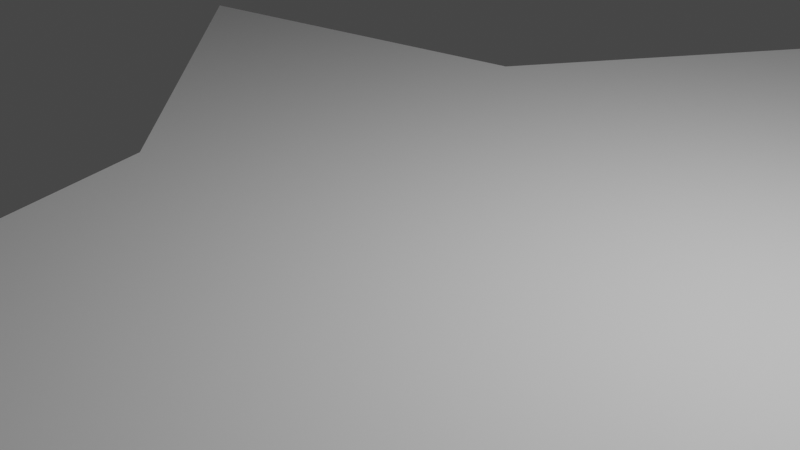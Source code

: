 # Source: Terrain.blend  (saved by Blender 3.4.6; exported with 4.5.12 LTS)
import bpy
from mathutils import Matrix  # noqa: F401  (used for matrix-valued properties, if any)

bpy.ops.wm.read_factory_settings(use_empty=True)
scene = bpy.context.scene
scene.name = 'Scene'

# ---- collections
col_collection = bpy.data.collections.new('Collection'); scene.collection.children.link(col_collection)

# ---- world
world_world = bpy.data.worlds.new('World'); scene.world = world_world
world_world.use_nodes = True; world_world.node_tree.nodes.clear()
_N = world_world.node_tree.nodes; _L = world_world.node_tree.links
n0 = _N.new('ShaderNodeOutputWorld'); n0.name = 'World Output'; n0.location = (300, 300)
n1 = _N.new('ShaderNodeBackground'); n1.name = 'Background'; n1.location = (10, 300)
n1.inputs[0].default_value = (0.05088, 0.05088, 0.05088, 1.0)
_L.new(n1.outputs[0], n0.inputs[0])
n0.is_active_output = True
world_world.color = (0.05088, 0.05088, 0.05088)
world_world.use_sun_shadow = False
world_world.sun_shadow_jitter_overblur = 0.0

# ---- cameras
cam_camera = bpy.data.cameras.new('Camera')
cam_camera.clip_end = 100.0
cam_camera.ortho_scale = 7.314

# ---- lights
light_light = bpy.data.lights.new('Light', 'POINT')
light_light.transmission_factor = 0.0
light_light.energy = 1000.0
light_light.shadow_soft_size = 0.1
light_light.shadow_maximum_resolution = 0.006
light_light.use_absolute_resolution = True

# ---- meshes
me_plane = bpy.data.meshes.new('Plane')
me_plane.from_pydata([(0.4862, -1.0, 0.0), (1.0, -0.6763, 0.0), (0.2086, 0.008603, 0.0), (0.7247, 0.8109, 0.0), (-0.05545, -1.107, 0.0), (-0.3331, -0.09871, 0.0), (-0.2513, 0.443, 0.0), (-0.793, 0.3357, 0.0), (-0.3302, 0.4929, -0.2504), (0.2648, 1.245, 0.0), (0.7503, 0.9489, 0.0), (0.2903, 1.383, 0.0), (-0.8719, 0.3855, -0.2504), (-0.4174, 0.9331, -0.4556), (-0.9591, 0.8258, -0.4556), (1.0, -0.6763, 0.1736), (0.7247, 0.8109, 0.1736), (1.0, -0.6763, 0.0), (0.7247, 0.8109, 0.0), (1.0, -0.6763, 0.1736), (0.7247, 0.8109, 0.1736), (1.035, -0.6508, -0.006768), (0.7592, 0.8365, -0.006768), (1.035, -0.6508, 0.1668), (0.7592, 0.8365, 0.1668)], [], [(0, 1, 3, 2), (0, 2, 5, 4), (5, 2, 6, 7), (6, 2, 3, 9), (9, 3, 10, 11), (7, 6, 8, 12), (12, 8, 13, 14), (15, 16, 20, 19), (17, 19, 23, 21), (3, 1, 17, 18), (16, 3, 18, 20), (1, 15, 19, 17), (22, 21, 23, 24), (19, 20, 24, 23), (20, 18, 22, 24), (18, 17, 21, 22), (19, 17, 18, 20)])
_uv = me_plane.uv_layers.new(name='UVMap')
_uv.uv.foreach_set('vector', [0.0, 0.0, 1.0, 0.0, 1.0, 1.0, 0.0, 1.0, 0.0, 0.0, 0.0, 1.0, 0.0, 1.0, 0.0, 0.0, 0.0, 1.0, 0.0, 1.0, 0.0, 1.0, 0.0, 1.0, 0.0, 1.0, 0.0, 1.0, 0.0, 1.0, 0.0, 1.0, 0.0, 1.0, 0.0, 1.0, 0.0, 1.0, 0.0, 1.0, 0.0, 1.0, 0.0, 1.0, 0.0, 1.0, 0.0, 1.0, 0.0, 1.0, 0.0, 1.0, 0.0, 1.0, 0.0, 1.0, 0.0, 0.0, 0.0, 0.0, 0.0, 0.0, 0.0, 0.0, 0.0, 0.0, 0.0, 0.0, 0.0, 0.0, 0.0, 0.0, 1.0, 1.0, 1.0, 0.0, 1.0, 0.0, 1.0, 1.0, 0.0, 0.0, 0.0, 0.0, 0.0, 0.0, 0.0, 0.0, 0.0, 0.0, 0.0, 0.0, 0.0, 0.0, 0.0, 0.0, 1.0, 1.0, 1.0, 0.0, 1.0, 0.0, 1.0, 1.0, 0.0, 0.0, 0.0, 0.0, 0.0, 0.0, 0.0, 0.0, 0.0, 0.0, 0.0, 0.0, 0.0, 0.0, 0.0, 0.0, 1.0, 1.0, 1.0, 0.0, 1.0, 0.0, 1.0, 1.0, 0.0, 0.0, 0.0, 0.0, 0.0, 0.0, 0.0, 0.0])
me_plane.update()

# ---- objects
ob_light = bpy.data.objects.new('Light', light_light)
ob_camera = bpy.data.objects.new('Camera', cam_camera)
ob_plane = bpy.data.objects.new('Plane', me_plane)

# ---- transforms, parenting, visibility, modifiers, constraints
ob_light.location = (4.076, 1.005, 5.904)
ob_light.rotation_euler = (0.6503, 0.05522, 1.866)
ob_light.lock_rotations_4d = False
ob_light.empty_display_type = 'ARROWS'
ob_light.color = (0.0, 0.0, 0.0, 0.0)
ob_light.lineart.crease_threshold = 0.0
ob_camera.location = (7.359, -6.926, 4.958)
ob_camera.rotation_euler = (1.109, 0.0, 0.8149)
ob_camera.lock_rotations_4d = False
ob_camera.empty_display_type = 'ARROWS'
ob_camera.color = (0.0, 0.0, 0.0, 0.0)
ob_camera.display_type = 'WIRE'
ob_camera.lineart.crease_threshold = 0.0
ob_plane.location = (0.0, 0.0, 0.0)
ob_plane.scale = (9.962, 9.962, 9.962)

# ---- collection membership
col_collection.objects.link(ob_light)
col_collection.objects.link(ob_camera)
col_collection.objects.link(ob_plane)

# ---- scene / render settings (as saved in the file)
scene.camera = ob_camera
scene.frame_start = 1; scene.frame_end = 250; scene.frame_set(1)
scene.render.engine = 'BLENDER_EEVEE_NEXT'
scene.cycles.sampling_pattern = 'TABULATED_SOBOL'
scene.cycles.use_light_tree = False
scene.view_settings.view_transform = 'Filmic'
bpy.context.view_layer.update()
